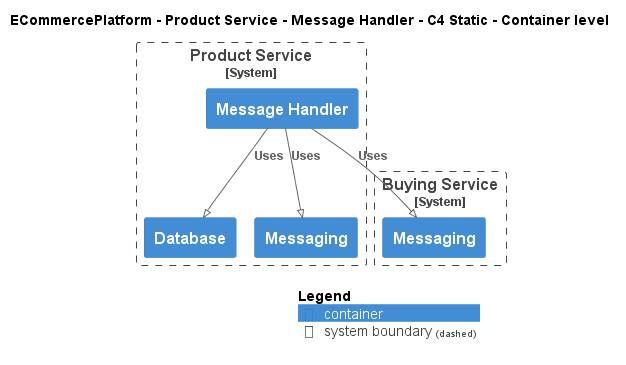

The diagram above was rendered by PlantUML. Its source (embedded in the PNG):
@startuml
!pragma layout smetana
!include ..\..\..\..\..\.c4s\C4_Container.puml

AddElementTag("c4interflow:lifecycle:new", $bgColor=green, $fontColor=#ffffff, $borderColor=green, $shadowing="False")
AddElementTag("c4interflow:lifecycle:changed", $bgColor=orange, $fontColor=#ffffff, $borderColor=orange, $shadowing="False")
AddElementTag("c4interflow:lifecycle:removed", $bgColor=red, $fontColor=#ffffff, $borderColor=red, $shadowing="False")

AddRelTag("c4interflow:lifecycle:new", $textColor=green, $lineColor=green)
AddRelTag("c4interflow:lifecycle:changed", $textColor=orange, $lineColor=orange)
AddRelTag("c4interflow:lifecycle:removed", $textColor=red, $lineColor=red)

SHOW_PERSON_PORTRAIT()
LAYOUT_TOP_DOWN()

skinparam linetype polyline

title ECommercePlatform - Product Service - Message Handler - C4 Static - Container level


System_Boundary(ECommercePlatform.SoftwareSystems.ProductService, "Product Service") {
    Container(ECommercePlatform.SoftwareSystems.ProductService.Containers.MessageHandler, "Message Handler", "", "")
    Container(ECommercePlatform.SoftwareSystems.ProductService.Containers.Database, "Database", "", "")
    Container(ECommercePlatform.SoftwareSystems.ProductService.Containers.Messaging, "Messaging", "", "")
}

System_Boundary(ECommercePlatform.SoftwareSystems.BuyingService, "Buying Service") {
    Container(ECommercePlatform.SoftwareSystems.BuyingService.Containers.Messaging, "Messaging", "", "")
}

Rel(ECommercePlatform.SoftwareSystems.ProductService.Containers.MessageHandler, ECommercePlatform.SoftwareSystems.BuyingService.Containers.Messaging, "Uses")
Rel(ECommercePlatform.SoftwareSystems.ProductService.Containers.MessageHandler, ECommercePlatform.SoftwareSystems.ProductService.Containers.Database, "Uses")
Rel(ECommercePlatform.SoftwareSystems.ProductService.Containers.MessageHandler, ECommercePlatform.SoftwareSystems.ProductService.Containers.Messaging, "Uses")


SHOW_LEGEND()
@enduml